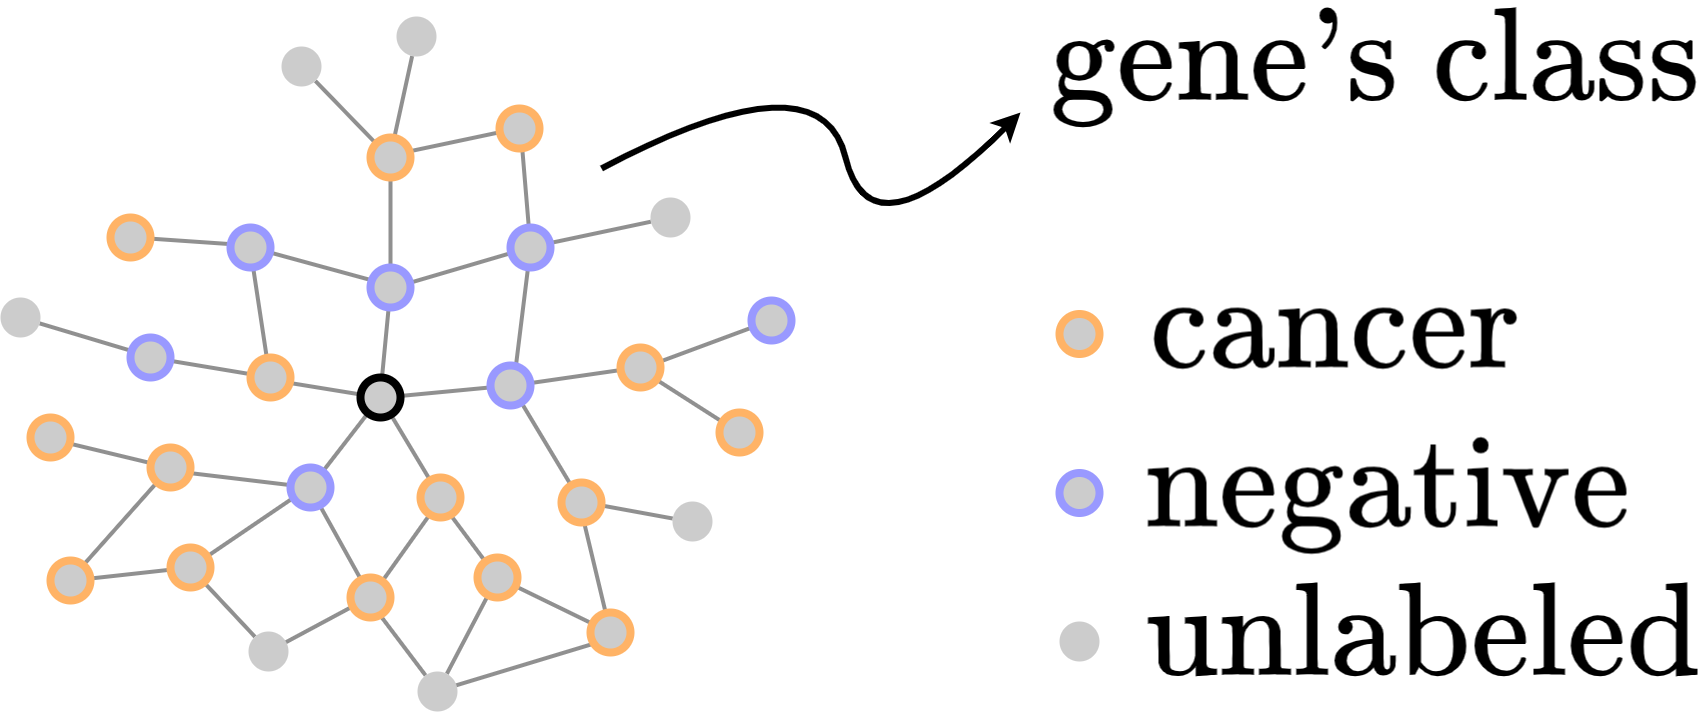

The diagram above was exported from draw.io. Its source (the exported page's mxGraphModel, read from the mxfile embedded in the PNG):
<mxGraphModel dx="3107" dy="7330" grid="1" gridSize="10" guides="1" tooltips="1" connect="1" arrows="1" fold="1" page="1" pageScale="1" pageWidth="850" pageHeight="1100" math="0" shadow="0">
  <root>
    <mxCell id="0" />
    <mxCell id="1" parent="0" />
    <mxCell id="2" value="" style="shape=image;verticalLabelPosition=bottom;labelBackgroundColor=default;verticalAlign=top;aspect=fixed;imageAspect=0;image=data:image/png,(base64 omitted: 21816 chars);" vertex="1" parent="1">
      <mxGeometry x="4449" y="-4392.5" width="651" height="133" as="geometry" />
    </mxCell>
    <mxCell id="3" value="" style="endArrow=none;html=1;rounded=0;strokeColor=#909090;strokeWidth=4;" edge="1" target="70" parent="1">
      <mxGeometry width="50" height="50" relative="1" as="geometry">
        <mxPoint x="3980" y="-3885" as="sourcePoint" />
        <mxPoint x="3994" y="-3719" as="targetPoint" />
      </mxGeometry>
    </mxCell>
    <mxCell id="4" value="" style="endArrow=none;html=1;rounded=0;strokeColor=#909090;strokeWidth=4;exitX=1;exitY=0.5;exitDx=0;exitDy=0;" edge="1" source="70" parent="1">
      <mxGeometry width="50" height="50" relative="1" as="geometry">
        <mxPoint x="3890" y="-3782" as="sourcePoint" />
        <mxPoint x="3832" y="-3700" as="targetPoint" />
      </mxGeometry>
    </mxCell>
    <mxCell id="5" value="" style="endArrow=none;html=1;rounded=0;strokeColor=#909090;strokeWidth=4;" edge="1" parent="1">
      <mxGeometry width="50" height="50" relative="1" as="geometry">
        <mxPoint x="3897" y="-3815" as="sourcePoint" />
        <mxPoint x="4010" y="-3760" as="targetPoint" />
      </mxGeometry>
    </mxCell>
    <mxCell id="6" value="" style="endArrow=none;html=1;rounded=0;strokeColor=#909090;strokeWidth=4;" edge="1" source="65" target="64" parent="1">
      <mxGeometry width="50" height="50" relative="1" as="geometry">
        <mxPoint x="3904" y="-3791" as="sourcePoint" />
        <mxPoint x="3904" y="-3680" as="targetPoint" />
      </mxGeometry>
    </mxCell>
    <mxCell id="7" value="" style="endArrow=none;html=1;rounded=0;strokeColor=#909090;strokeWidth=4;" edge="1" target="66" parent="1">
      <mxGeometry width="50" height="50" relative="1" as="geometry">
        <mxPoint x="4040" y="-4023" as="sourcePoint" />
        <mxPoint x="4143" y="-3998" as="targetPoint" />
      </mxGeometry>
    </mxCell>
    <mxCell id="8" value="" style="endArrow=none;html=1;rounded=0;strokeColor=#909090;strokeWidth=4;" edge="1" target="49" parent="1">
      <mxGeometry width="50" height="50" relative="1" as="geometry">
        <mxPoint x="3913" y="-4007" as="sourcePoint" />
        <mxPoint x="4000" y="-3982.5" as="targetPoint" />
      </mxGeometry>
    </mxCell>
    <mxCell id="9" value="" style="endArrow=none;html=1;rounded=0;strokeColor=#909090;strokeWidth=4;" edge="1" target="69" parent="1">
      <mxGeometry width="50" height="50" relative="1" as="geometry">
        <mxPoint x="3794" y="-4238" as="sourcePoint" />
        <mxPoint x="3923" y="-4282" as="targetPoint" />
      </mxGeometry>
    </mxCell>
    <mxCell id="10" value="" style="endArrow=none;html=1;rounded=0;strokeColor=#909090;strokeWidth=4;" edge="1" parent="1">
      <mxGeometry width="50" height="50" relative="1" as="geometry">
        <mxPoint x="3920" y="-4265" as="sourcePoint" />
        <mxPoint x="3930" y="-4145" as="targetPoint" />
      </mxGeometry>
    </mxCell>
    <mxCell id="11" value="" style="endArrow=none;html=1;rounded=0;strokeColor=#909090;strokeWidth=4;" edge="1" target="58" parent="1">
      <mxGeometry width="50" height="50" relative="1" as="geometry">
        <mxPoint x="3789" y="-4233" as="sourcePoint" />
        <mxPoint x="3891.5" y="-4218" as="targetPoint" />
      </mxGeometry>
    </mxCell>
    <mxCell id="12" value="" style="endArrow=none;html=1;rounded=0;strokeColor=#909090;strokeWidth=4;" edge="1" source="57" parent="1">
      <mxGeometry width="50" height="50" relative="1" as="geometry">
        <mxPoint x="3671" y="-4249" as="sourcePoint" />
        <mxPoint x="3789" y="-4235" as="targetPoint" />
      </mxGeometry>
    </mxCell>
    <mxCell id="13" value="" style="endArrow=none;html=1;rounded=0;strokeColor=#909090;strokeWidth=4;" edge="1" source="69" parent="1">
      <mxGeometry width="50" height="50" relative="1" as="geometry">
        <mxPoint x="3794" y="-4238" as="sourcePoint" />
        <mxPoint x="3923" y="-4282" as="targetPoint" />
      </mxGeometry>
    </mxCell>
    <mxCell id="14" value="" style="endArrow=none;html=1;rounded=0;strokeColor=#909090;strokeWidth=4;" edge="1" target="56" parent="1">
      <mxGeometry width="50" height="50" relative="1" as="geometry">
        <mxPoint x="3928.5" y="-4145" as="sourcePoint" />
        <mxPoint x="4031.5" y="-4120" as="targetPoint" />
      </mxGeometry>
    </mxCell>
    <mxCell id="15" value="" style="endArrow=none;html=1;rounded=0;strokeColor=#909090;strokeWidth=4;" edge="1" target="68" parent="1">
      <mxGeometry width="50" height="50" relative="1" as="geometry">
        <mxPoint x="4041" y="-4024" as="sourcePoint" />
        <mxPoint x="4137" y="-4002.5" as="targetPoint" />
      </mxGeometry>
    </mxCell>
    <mxCell id="16" value="" style="endArrow=none;html=1;rounded=0;strokeColor=#909090;strokeWidth=4;" edge="1" source="72" target="67" parent="1">
      <mxGeometry width="50" height="50" relative="1" as="geometry">
        <mxPoint x="3979" y="-3889" as="sourcePoint" />
        <mxPoint x="4080" y="-3860" as="targetPoint" />
      </mxGeometry>
    </mxCell>
    <mxCell id="17" value="" style="endArrow=none;html=1;rounded=0;strokeColor=#909090;strokeWidth=4;" edge="1" target="53" parent="1">
      <mxGeometry width="50" height="50" relative="1" as="geometry">
        <mxPoint x="3670" y="-3742" as="sourcePoint" />
        <mxPoint x="3773" y="-3717" as="targetPoint" />
      </mxGeometry>
    </mxCell>
    <mxCell id="18" value="" style="endArrow=none;html=1;rounded=0;strokeColor=#909090;strokeWidth=4;" edge="1" target="64" parent="1">
      <mxGeometry width="50" height="50" relative="1" as="geometry">
        <mxPoint x="3768.5" y="-3792" as="sourcePoint" />
        <mxPoint x="3871.5" y="-3767" as="targetPoint" />
      </mxGeometry>
    </mxCell>
    <mxCell id="19" value="" style="endArrow=none;html=1;rounded=0;strokeColor=#909090;strokeWidth=4;" edge="1" target="54" parent="1">
      <mxGeometry width="50" height="50" relative="1" as="geometry">
        <mxPoint x="3470" y="-3813" as="sourcePoint" />
        <mxPoint x="3573" y="-3788" as="targetPoint" />
      </mxGeometry>
    </mxCell>
    <mxCell id="20" value="" style="endArrow=none;html=1;rounded=0;strokeColor=#909090;strokeWidth=4;" edge="1" target="63" parent="1">
      <mxGeometry width="50" height="50" relative="1" as="geometry">
        <mxPoint x="3590" y="-3824.5" as="sourcePoint" />
        <mxPoint x="3648" y="-3735" as="targetPoint" />
      </mxGeometry>
    </mxCell>
    <mxCell id="21" value="" style="endArrow=none;html=1;rounded=0;strokeColor=#909090;strokeWidth=4;" edge="1" parent="1">
      <mxGeometry width="50" height="50" relative="1" as="geometry">
        <mxPoint x="3481" y="-3813" as="sourcePoint" />
        <mxPoint x="3590" y="-3825" as="targetPoint" />
      </mxGeometry>
    </mxCell>
    <mxCell id="22" value="" style="endArrow=none;html=1;rounded=0;strokeColor=#909090;strokeWidth=4;" edge="1" target="54" parent="1">
      <mxGeometry width="50" height="50" relative="1" as="geometry">
        <mxPoint x="3448" y="-3954" as="sourcePoint" />
        <mxPoint x="3548" y="-3947" as="targetPoint" />
      </mxGeometry>
    </mxCell>
    <mxCell id="23" value="" style="endArrow=none;html=1;rounded=0;strokeColor=#909090;strokeWidth=4;" edge="1" source="59" parent="1">
      <mxGeometry width="50" height="50" relative="1" as="geometry">
        <mxPoint x="3536" y="-4182" as="sourcePoint" />
        <mxPoint x="3650" y="-4147" as="targetPoint" />
      </mxGeometry>
    </mxCell>
    <mxCell id="24" value="" style="endArrow=none;html=1;rounded=0;strokeColor=#909090;strokeWidth=4;" edge="1" source="60" parent="1">
      <mxGeometry width="50" height="50" relative="1" as="geometry">
        <mxPoint x="3530" y="-4146" as="sourcePoint" />
        <mxPoint x="3553" y="-4035" as="targetPoint" />
      </mxGeometry>
    </mxCell>
    <mxCell id="25" value="" style="endArrow=none;html=1;rounded=0;strokeColor=#909090;strokeWidth=4;" edge="1" source="48" parent="1">
      <mxGeometry width="50" height="50" relative="1" as="geometry">
        <mxPoint x="3786" y="-4049" as="sourcePoint" />
        <mxPoint x="3669" y="-4017" as="targetPoint" />
      </mxGeometry>
    </mxCell>
    <mxCell id="26" value="" style="endArrow=none;html=1;rounded=0;strokeColor=#909090;strokeWidth=4;" edge="1" source="49" parent="1">
      <mxGeometry width="50" height="50" relative="1" as="geometry">
        <mxPoint x="3848" y="-4186" as="sourcePoint" />
        <mxPoint x="3790" y="-4104" as="targetPoint" />
      </mxGeometry>
    </mxCell>
    <mxCell id="27" value="" style="endArrow=none;html=1;rounded=0;strokeColor=#909090;strokeWidth=4;" edge="1" target="53" parent="1">
      <mxGeometry width="50" height="50" relative="1" as="geometry">
        <mxPoint x="3840" y="-3893" as="sourcePoint" />
        <mxPoint x="3903" y="-3798" as="targetPoint" />
      </mxGeometry>
    </mxCell>
    <mxCell id="28" value="" style="endArrow=none;html=1;rounded=0;strokeColor=#909090;strokeWidth=4;" edge="1" target="72" parent="1">
      <mxGeometry width="50" height="50" relative="1" as="geometry">
        <mxPoint x="3913" y="-4003" as="sourcePoint" />
        <mxPoint x="4005" y="-4074" as="targetPoint" />
      </mxGeometry>
    </mxCell>
    <mxCell id="29" value="" style="endArrow=none;html=1;rounded=0;strokeColor=#909090;strokeWidth=4;" edge="1" source="52" parent="1">
      <mxGeometry width="50" height="50" relative="1" as="geometry">
        <mxPoint x="3760" y="-3818" as="sourcePoint" />
        <mxPoint x="3711" y="-3907" as="targetPoint" />
      </mxGeometry>
    </mxCell>
    <mxCell id="30" value="" style="endArrow=none;html=1;rounded=0;strokeColor=#909090;strokeWidth=4;" edge="1" source="53" parent="1">
      <mxGeometry width="50" height="50" relative="1" as="geometry">
        <mxPoint x="3828" y="-3887.5" as="sourcePoint" />
        <mxPoint x="3711" y="-3902" as="targetPoint" />
      </mxGeometry>
    </mxCell>
    <mxCell id="31" value="" style="endArrow=none;html=1;rounded=0;strokeColor=#909090;strokeWidth=4;" edge="1" source="44" parent="1">
      <mxGeometry width="50" height="50" relative="1" as="geometry">
        <mxPoint x="3668" y="-3905" as="sourcePoint" />
        <mxPoint x="3568" y="-3922" as="targetPoint" />
      </mxGeometry>
    </mxCell>
    <mxCell id="32" value="" style="endArrow=none;html=1;rounded=0;strokeColor=#909090;strokeWidth=4;" edge="1" source="42" parent="1">
      <mxGeometry width="50" height="50" relative="1" as="geometry">
        <mxPoint x="3675" y="-4001" as="sourcePoint" />
        <mxPoint x="3550" y="-4035" as="targetPoint" />
      </mxGeometry>
    </mxCell>
    <mxCell id="33" value="" style="endArrow=none;html=1;rounded=0;strokeColor=#909090;strokeWidth=4;" edge="1" target="48" parent="1">
      <mxGeometry width="50" height="50" relative="1" as="geometry">
        <mxPoint x="3794" y="-4106" as="sourcePoint" />
        <mxPoint x="3782" y="-4206" as="targetPoint" />
      </mxGeometry>
    </mxCell>
    <mxCell id="34" value="" style="endArrow=none;html=1;rounded=0;strokeColor=#909090;strokeWidth=4;" edge="1" source="45" parent="1">
      <mxGeometry width="50" height="50" relative="1" as="geometry">
        <mxPoint x="3784" y="-4167" as="sourcePoint" />
        <mxPoint x="3790" y="-4237" as="targetPoint" />
      </mxGeometry>
    </mxCell>
    <mxCell id="35" value="" style="endArrow=none;html=1;rounded=0;strokeColor=#909090;strokeWidth=4;" edge="1" source="47" target="45" parent="1">
      <mxGeometry width="50" height="50" relative="1" as="geometry">
        <mxPoint x="3808" y="-3995" as="sourcePoint" />
        <mxPoint x="3716" y="-4010" as="targetPoint" />
      </mxGeometry>
    </mxCell>
    <mxCell id="36" value="" style="endArrow=none;html=1;rounded=0;strokeColor=#909090;strokeWidth=4;" edge="1" source="47" parent="1">
      <mxGeometry width="50" height="50" relative="1" as="geometry">
        <mxPoint x="3724" y="-4085" as="sourcePoint" />
        <mxPoint x="3668" y="-4013" as="targetPoint" />
      </mxGeometry>
    </mxCell>
    <mxCell id="37" value="" style="endArrow=none;html=1;rounded=0;strokeColor=#909090;strokeWidth=4;" edge="1" target="44" parent="1">
      <mxGeometry width="50" height="50" relative="1" as="geometry">
        <mxPoint x="3778" y="-3993" as="sourcePoint" />
        <mxPoint x="3833" y="-3925" as="targetPoint" />
      </mxGeometry>
    </mxCell>
    <mxCell id="38" value="" style="endArrow=none;html=1;rounded=0;strokeColor=#909090;strokeWidth=4;" edge="1" target="65" parent="1">
      <mxGeometry width="50" height="50" relative="1" as="geometry">
        <mxPoint x="3843" y="-3887" as="sourcePoint" />
        <mxPoint x="3848" y="-3873" as="targetPoint" />
      </mxGeometry>
    </mxCell>
    <mxCell id="39" value="" style="endArrow=none;html=1;rounded=0;strokeColor=#909090;strokeWidth=4;" edge="1" target="43" parent="1">
      <mxGeometry width="50" height="50" relative="1" as="geometry">
        <mxPoint x="3780" y="-3995" as="sourcePoint" />
        <mxPoint x="3860" y="-4003" as="targetPoint" />
      </mxGeometry>
    </mxCell>
    <mxCell id="40" value="" style="endArrow=none;html=1;rounded=0;strokeColor=#909090;strokeWidth=4;" edge="1" source="46" target="55" parent="1">
      <mxGeometry width="50" height="50" relative="1" as="geometry">
        <mxPoint x="3940" y="-4017" as="sourcePoint" />
        <mxPoint x="4020" y="-4025" as="targetPoint" />
      </mxGeometry>
    </mxCell>
    <mxCell id="41" value="" style="endArrow=none;html=1;rounded=0;strokeColor=#909090;strokeWidth=4;" edge="1" source="47" parent="1">
      <mxGeometry width="50" height="50" relative="1" as="geometry">
        <mxPoint x="3860" y="-3975" as="sourcePoint" />
        <mxPoint x="3910" y="-4007" as="targetPoint" />
      </mxGeometry>
    </mxCell>
    <mxCell id="42" value="" style="ellipse;whiteSpace=wrap;html=1;aspect=fixed;fillColor=#CCCCCC;fontColor=#333333;strokeColor=#FFB366;strokeWidth=8;" vertex="1" parent="1">
      <mxGeometry x="3650" y="-4035" width="40" height="40" as="geometry" />
    </mxCell>
    <mxCell id="43" value="" style="ellipse;whiteSpace=wrap;html=1;aspect=fixed;fillColor=#CCCCCC;fontColor=#333333;strokeColor=#FFB366;strokeWidth=8;" vertex="1" parent="1">
      <mxGeometry x="3820" y="-3915" width="40" height="40" as="geometry" />
    </mxCell>
    <mxCell id="44" value="" style="ellipse;whiteSpace=wrap;html=1;aspect=fixed;fillColor=#CCCCCC;fontColor=#333333;strokeColor=#9999FF;strokeWidth=8;" vertex="1" parent="1">
      <mxGeometry x="3690" y="-3925" width="40" height="40" as="geometry" />
    </mxCell>
    <mxCell id="45" value="" style="ellipse;whiteSpace=wrap;html=1;aspect=fixed;fillColor=#CCCCCC;fontColor=#333333;strokeColor=#9999FF;strokeWidth=8;" vertex="1" parent="1">
      <mxGeometry x="3770" y="-4125" width="40" height="40" as="geometry" />
    </mxCell>
    <mxCell id="46" value="" style="ellipse;whiteSpace=wrap;html=1;aspect=fixed;fillColor=#CCCCCC;fontColor=#333333;strokeColor=#9999FF;strokeWidth=8;" vertex="1" parent="1">
      <mxGeometry x="3890" y="-4027" width="40" height="40" as="geometry" />
    </mxCell>
    <mxCell id="47" value="" style="ellipse;whiteSpace=wrap;html=1;aspect=fixed;fillColor=#CCCCCC;fontColor=#333333;strokeColor=#000000;strokeWidth=8;" vertex="1" parent="1">
      <mxGeometry x="3760" y="-4015" width="40" height="40" as="geometry" />
    </mxCell>
    <mxCell id="48" value="" style="ellipse;whiteSpace=wrap;html=1;aspect=fixed;fillColor=#CCCCCC;fontColor=#333333;strokeColor=#9999FF;strokeWidth=8;" vertex="1" parent="1">
      <mxGeometry x="3630" y="-4165" width="40" height="40" as="geometry" />
    </mxCell>
    <mxCell id="49" value="" style="ellipse;whiteSpace=wrap;html=1;aspect=fixed;fillColor=#CCCCCC;fontColor=#333333;strokeColor=#9999FF;strokeWidth=8;" vertex="1" parent="1">
      <mxGeometry x="3910" y="-4165" width="40" height="40" as="geometry" />
    </mxCell>
    <mxCell id="50" value="" style="ellipse;whiteSpace=wrap;html=1;aspect=fixed;fillColor=#CCCCCC;fontColor=#333333;strokeColor=#FFB366;strokeWidth=8;" vertex="1" parent="1">
      <mxGeometry x="3770" y="-4255" width="40" height="40" as="geometry" />
    </mxCell>
    <mxCell id="51" value="" style="ellipse;whiteSpace=wrap;html=1;aspect=fixed;fillColor=#CCCCCC;fontColor=#333333;strokeColor=#9999FF;strokeWidth=8;" vertex="1" parent="1">
      <mxGeometry x="3530" y="-4055" width="40" height="40" as="geometry" />
    </mxCell>
    <mxCell id="52" value="" style="ellipse;whiteSpace=wrap;html=1;aspect=fixed;fillColor=#CCCCCC;fontColor=#333333;strokeColor=#FFB366;strokeWidth=8;" vertex="1" parent="1">
      <mxGeometry x="3570" y="-3845" width="40" height="40" as="geometry" />
    </mxCell>
    <mxCell id="53" value="" style="ellipse;whiteSpace=wrap;html=1;aspect=fixed;fillColor=#CCCCCC;fontColor=#333333;strokeColor=#FFB366;strokeWidth=8;" vertex="1" parent="1">
      <mxGeometry x="3750" y="-3815" width="40" height="40" as="geometry" />
    </mxCell>
    <mxCell id="54" value="" style="ellipse;whiteSpace=wrap;html=1;aspect=fixed;fillColor=#CCCCCC;fontColor=#333333;strokeColor=#FFB366;strokeWidth=8;" vertex="1" parent="1">
      <mxGeometry x="3550" y="-3945" width="40" height="40" as="geometry" />
    </mxCell>
    <mxCell id="55" value="" style="ellipse;whiteSpace=wrap;html=1;aspect=fixed;fillColor=#CCCCCC;fontColor=#333333;strokeColor=#FFB366;strokeWidth=8;" vertex="1" parent="1">
      <mxGeometry x="4020" y="-4045" width="40" height="40" as="geometry" />
    </mxCell>
    <mxCell id="56" value="" style="ellipse;whiteSpace=wrap;html=1;aspect=fixed;fillColor=#CCCCCC;fontColor=#333333;strokeColor=none;strokeWidth=8;" vertex="1" parent="1">
      <mxGeometry x="4050" y="-4195" width="40" height="40" as="geometry" />
    </mxCell>
    <mxCell id="57" value="" style="ellipse;whiteSpace=wrap;html=1;aspect=fixed;fillColor=#CCCCCC;fontColor=#333333;strokeColor=none;strokeWidth=8;" vertex="1" parent="1">
      <mxGeometry x="3681" y="-4346" width="40" height="40" as="geometry" />
    </mxCell>
    <mxCell id="58" value="" style="ellipse;whiteSpace=wrap;html=1;aspect=fixed;fillColor=#CCCCCC;fontColor=#333333;strokeColor=none;strokeWidth=8;" vertex="1" parent="1">
      <mxGeometry x="3796" y="-4376" width="40" height="40" as="geometry" />
    </mxCell>
    <mxCell id="59" value="" style="ellipse;whiteSpace=wrap;html=1;aspect=fixed;fillColor=#CCCCCC;fontColor=#333333;strokeColor=#FFB366;strokeWidth=8;" vertex="1" parent="1">
      <mxGeometry x="3510" y="-4175" width="40" height="40" as="geometry" />
    </mxCell>
    <mxCell id="60" value="" style="ellipse;whiteSpace=wrap;html=1;aspect=fixed;fillColor=#CCCCCC;fontColor=#333333;strokeColor=none;strokeWidth=8;" vertex="1" parent="1">
      <mxGeometry x="3400" y="-4095" width="40" height="40" as="geometry" />
    </mxCell>
    <mxCell id="61" value="" style="ellipse;whiteSpace=wrap;html=1;aspect=fixed;fillColor=#CCCCCC;fontColor=#333333;strokeColor=#FFB366;strokeWidth=8;" vertex="1" parent="1">
      <mxGeometry x="3430" y="-3975" width="40" height="40" as="geometry" />
    </mxCell>
    <mxCell id="62" value="" style="ellipse;whiteSpace=wrap;html=1;aspect=fixed;fillColor=#CCCCCC;fontColor=#333333;strokeColor=#FFB366;strokeWidth=8;" vertex="1" parent="1">
      <mxGeometry x="3450" y="-3832" width="40" height="40" as="geometry" />
    </mxCell>
    <mxCell id="63" value="" style="ellipse;whiteSpace=wrap;html=1;aspect=fixed;fillColor=#CCCCCC;fontColor=#333333;strokeColor=none;strokeWidth=8;" vertex="1" parent="1">
      <mxGeometry x="3648" y="-3761" width="40" height="40" as="geometry" />
    </mxCell>
    <mxCell id="64" value="" style="ellipse;whiteSpace=wrap;html=1;aspect=fixed;fillColor=#CCCCCC;fontColor=#333333;strokeColor=none;strokeWidth=8;" vertex="1" parent="1">
      <mxGeometry x="3817" y="-3721" width="40" height="40" as="geometry" />
    </mxCell>
    <mxCell id="65" value="" style="ellipse;whiteSpace=wrap;html=1;aspect=fixed;fillColor=#CCCCCC;fontColor=#333333;strokeColor=#FFB366;strokeWidth=8;" vertex="1" parent="1">
      <mxGeometry x="3877" y="-3835" width="40" height="40" as="geometry" />
    </mxCell>
    <mxCell id="66" value="" style="ellipse;whiteSpace=wrap;html=1;aspect=fixed;fillColor=#CCCCCC;fontColor=#333333;strokeColor=#FFB366;strokeWidth=8;" vertex="1" parent="1">
      <mxGeometry x="4119" y="-3980" width="40" height="40" as="geometry" />
    </mxCell>
    <mxCell id="67" value="" style="ellipse;whiteSpace=wrap;html=1;aspect=fixed;fillColor=#CCCCCC;fontColor=#333333;strokeColor=none;strokeWidth=8;" vertex="1" parent="1">
      <mxGeometry x="4072" y="-3891" width="40" height="40" as="geometry" />
    </mxCell>
    <mxCell id="68" value="" style="ellipse;whiteSpace=wrap;html=1;aspect=fixed;fillColor=#CCCCCC;fontColor=#333333;strokeColor=#9999FF;strokeWidth=8;" vertex="1" parent="1">
      <mxGeometry x="4151" y="-4092" width="40" height="40" as="geometry" />
    </mxCell>
    <mxCell id="69" value="" style="ellipse;whiteSpace=wrap;html=1;aspect=fixed;fillColor=#CCCCCC;fontColor=#333333;strokeColor=#FFB366;strokeWidth=8;" vertex="1" parent="1">
      <mxGeometry x="3899" y="-4284" width="40" height="40" as="geometry" />
    </mxCell>
    <mxCell id="70" value="" style="ellipse;whiteSpace=wrap;html=1;aspect=fixed;fillColor=#CCCCCC;fontColor=#333333;strokeColor=#FFB366;strokeWidth=8;" vertex="1" parent="1">
      <mxGeometry x="3990" y="-3780" width="40" height="40" as="geometry" />
    </mxCell>
    <mxCell id="71" value="" style="endArrow=none;html=1;rounded=0;strokeColor=#909090;strokeWidth=4;" edge="1" target="72" parent="1">
      <mxGeometry width="50" height="50" relative="1" as="geometry">
        <mxPoint x="3979" y="-3889" as="sourcePoint" />
        <mxPoint x="4064" y="-3849" as="targetPoint" />
      </mxGeometry>
    </mxCell>
    <mxCell id="72" value="" style="ellipse;whiteSpace=wrap;html=1;aspect=fixed;fillColor=#CCCCCC;fontColor=#333333;strokeColor=#FFB366;strokeWidth=8;" vertex="1" parent="1">
      <mxGeometry x="3961" y="-3910" width="40" height="40" as="geometry" />
    </mxCell>
    <mxCell id="73" value="" style="ellipse;whiteSpace=wrap;html=1;aspect=fixed;fillColor=#CCCCCC;fontColor=#333333;strokeColor=#FFB366;strokeWidth=8;" vertex="1" parent="1">
      <mxGeometry x="4459" y="-4078.5" width="40" height="40" as="geometry" />
    </mxCell>
    <mxCell id="74" value="" style="ellipse;whiteSpace=wrap;html=1;aspect=fixed;fillColor=#CCCCCC;fontColor=#333333;strokeColor=#9999FF;strokeWidth=8;" vertex="1" parent="1">
      <mxGeometry x="4459" y="-3919.5" width="40" height="40" as="geometry" />
    </mxCell>
    <mxCell id="75" value="" style="ellipse;whiteSpace=wrap;html=1;aspect=fixed;fillColor=#CCCCCC;fontColor=#333333;strokeColor=none;strokeWidth=8;" vertex="1" parent="1">
      <mxGeometry x="4459" y="-3771" width="40" height="40" as="geometry" />
    </mxCell>
    <mxCell id="76" value="" style="shape=image;verticalLabelPosition=bottom;labelBackgroundColor=default;verticalAlign=top;aspect=fixed;imageAspect=0;image=data:image/png,(base64 omitted: 12352 chars);" vertex="1" parent="1">
      <mxGeometry x="4549" y="-4125" width="371" height="133" as="geometry" />
    </mxCell>
    <mxCell id="77" value="" style="shape=image;verticalLabelPosition=bottom;labelBackgroundColor=default;verticalAlign=top;aspect=fixed;imageAspect=0;image=data:image/png,(base64 omitted: 17092 chars);" vertex="1" parent="1">
      <mxGeometry x="4544" y="-3966" width="486" height="133" as="geometry" />
    </mxCell>
    <mxCell id="78" value="" style="shape=image;verticalLabelPosition=bottom;labelBackgroundColor=default;verticalAlign=top;aspect=fixed;imageAspect=0;image=data:image/png,(base64 omitted: 16196 chars);" vertex="1" parent="1">
      <mxGeometry x="4544" y="-3817.5" width="556" height="133" as="geometry" />
    </mxCell>
    <mxCell id="79" value="" style="curved=1;endArrow=classic;html=1;rounded=0;strokeWidth=6;endSize=10;" edge="1" parent="1">
      <mxGeometry width="50" height="50" relative="1" as="geometry">
        <mxPoint x="4001" y="-4224" as="sourcePoint" />
        <mxPoint x="4420" y="-4280" as="targetPoint" />
        <Array as="points">
          <mxPoint x="4220" y="-4340" />
          <mxPoint x="4270" y="-4130" />
        </Array>
      </mxGeometry>
    </mxCell>
  </root>
</mxGraphModel>